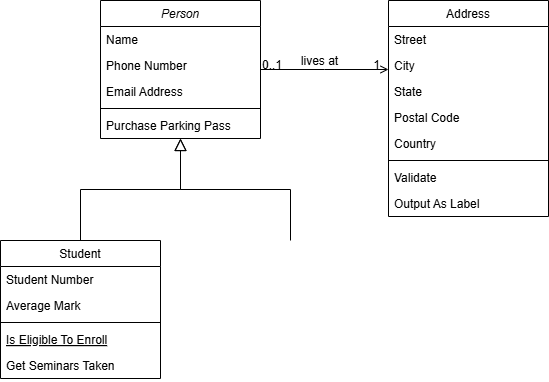

The diagram above was exported from draw.io. Its source (the exported page's mxGraphModel, read from the mxfile embedded in the PNG):
<mxGraphModel dx="1282" dy="565" grid="1" gridSize="10" guides="1" tooltips="1" connect="1" arrows="1" fold="1" page="1" pageScale="1" pageWidth="827" pageHeight="1169" math="0" shadow="0">
  <root>
    <mxCell id="WIyWlLk6GJQsqaUBKTNV-0" />
    <mxCell id="WIyWlLk6GJQsqaUBKTNV-1" parent="WIyWlLk6GJQsqaUBKTNV-0" />
    <mxCell id="zkfFHV4jXpPFQw0GAbJ--0" value="Person" style="swimlane;fontStyle=2;align=center;verticalAlign=top;childLayout=stackLayout;horizontal=1;startSize=26;horizontalStack=0;resizeParent=1;resizeLast=0;collapsible=1;marginBottom=0;rounded=0;shadow=0;strokeWidth=1;" parent="WIyWlLk6GJQsqaUBKTNV-1" vertex="1">
      <mxGeometry x="220" y="120" width="160" height="138" as="geometry">
        <mxRectangle x="230" y="140" width="160" height="26" as="alternateBounds" />
      </mxGeometry>
    </mxCell>
    <mxCell id="zkfFHV4jXpPFQw0GAbJ--1" value="Name" style="text;align=left;verticalAlign=top;spacingLeft=4;spacingRight=4;overflow=hidden;rotatable=0;points=[[0,0.5],[1,0.5]];portConstraint=eastwest;" parent="zkfFHV4jXpPFQw0GAbJ--0" vertex="1">
      <mxGeometry y="26" width="160" height="26" as="geometry" />
    </mxCell>
    <mxCell id="zkfFHV4jXpPFQw0GAbJ--2" value="Phone Number" style="text;align=left;verticalAlign=top;spacingLeft=4;spacingRight=4;overflow=hidden;rotatable=0;points=[[0,0.5],[1,0.5]];portConstraint=eastwest;rounded=0;shadow=0;html=0;" parent="zkfFHV4jXpPFQw0GAbJ--0" vertex="1">
      <mxGeometry y="52" width="160" height="26" as="geometry" />
    </mxCell>
    <mxCell id="zkfFHV4jXpPFQw0GAbJ--3" value="Email Address" style="text;align=left;verticalAlign=top;spacingLeft=4;spacingRight=4;overflow=hidden;rotatable=0;points=[[0,0.5],[1,0.5]];portConstraint=eastwest;rounded=0;shadow=0;html=0;" parent="zkfFHV4jXpPFQw0GAbJ--0" vertex="1">
      <mxGeometry y="78" width="160" height="26" as="geometry" />
    </mxCell>
    <mxCell id="zkfFHV4jXpPFQw0GAbJ--4" value="" style="line;html=1;strokeWidth=1;align=left;verticalAlign=middle;spacingTop=-1;spacingLeft=3;spacingRight=3;rotatable=0;labelPosition=right;points=[];portConstraint=eastwest;" parent="zkfFHV4jXpPFQw0GAbJ--0" vertex="1">
      <mxGeometry y="104" width="160" height="8" as="geometry" />
    </mxCell>
    <mxCell id="zkfFHV4jXpPFQw0GAbJ--5" value="Purchase Parking Pass" style="text;align=left;verticalAlign=top;spacingLeft=4;spacingRight=4;overflow=hidden;rotatable=0;points=[[0,0.5],[1,0.5]];portConstraint=eastwest;" parent="zkfFHV4jXpPFQw0GAbJ--0" vertex="1">
      <mxGeometry y="112" width="160" height="26" as="geometry" />
    </mxCell>
    <mxCell id="zkfFHV4jXpPFQw0GAbJ--6" value="Student" style="swimlane;fontStyle=0;align=center;verticalAlign=top;childLayout=stackLayout;horizontal=1;startSize=26;horizontalStack=0;resizeParent=1;resizeLast=0;collapsible=1;marginBottom=0;rounded=0;shadow=0;strokeWidth=1;" parent="WIyWlLk6GJQsqaUBKTNV-1" vertex="1">
      <mxGeometry x="120" y="360" width="160" height="138" as="geometry">
        <mxRectangle x="130" y="380" width="160" height="26" as="alternateBounds" />
      </mxGeometry>
    </mxCell>
    <mxCell id="zkfFHV4jXpPFQw0GAbJ--7" value="Student Number" style="text;align=left;verticalAlign=top;spacingLeft=4;spacingRight=4;overflow=hidden;rotatable=0;points=[[0,0.5],[1,0.5]];portConstraint=eastwest;" parent="zkfFHV4jXpPFQw0GAbJ--6" vertex="1">
      <mxGeometry y="26" width="160" height="26" as="geometry" />
    </mxCell>
    <mxCell id="zkfFHV4jXpPFQw0GAbJ--8" value="Average Mark" style="text;align=left;verticalAlign=top;spacingLeft=4;spacingRight=4;overflow=hidden;rotatable=0;points=[[0,0.5],[1,0.5]];portConstraint=eastwest;rounded=0;shadow=0;html=0;" parent="zkfFHV4jXpPFQw0GAbJ--6" vertex="1">
      <mxGeometry y="52" width="160" height="26" as="geometry" />
    </mxCell>
    <mxCell id="zkfFHV4jXpPFQw0GAbJ--9" value="" style="line;html=1;strokeWidth=1;align=left;verticalAlign=middle;spacingTop=-1;spacingLeft=3;spacingRight=3;rotatable=0;labelPosition=right;points=[];portConstraint=eastwest;" parent="zkfFHV4jXpPFQw0GAbJ--6" vertex="1">
      <mxGeometry y="78" width="160" height="8" as="geometry" />
    </mxCell>
    <mxCell id="zkfFHV4jXpPFQw0GAbJ--10" value="Is Eligible To Enroll" style="text;align=left;verticalAlign=top;spacingLeft=4;spacingRight=4;overflow=hidden;rotatable=0;points=[[0,0.5],[1,0.5]];portConstraint=eastwest;fontStyle=4" parent="zkfFHV4jXpPFQw0GAbJ--6" vertex="1">
      <mxGeometry y="86" width="160" height="26" as="geometry" />
    </mxCell>
    <mxCell id="zkfFHV4jXpPFQw0GAbJ--11" value="Get Seminars Taken" style="text;align=left;verticalAlign=top;spacingLeft=4;spacingRight=4;overflow=hidden;rotatable=0;points=[[0,0.5],[1,0.5]];portConstraint=eastwest;" parent="zkfFHV4jXpPFQw0GAbJ--6" vertex="1">
      <mxGeometry y="112" width="160" height="26" as="geometry" />
    </mxCell>
    <mxCell id="zkfFHV4jXpPFQw0GAbJ--12" value="" style="endArrow=block;endSize=10;endFill=0;shadow=0;strokeWidth=1;rounded=0;curved=0;edgeStyle=elbowEdgeStyle;elbow=vertical;" parent="WIyWlLk6GJQsqaUBKTNV-1" source="zkfFHV4jXpPFQw0GAbJ--6" target="zkfFHV4jXpPFQw0GAbJ--0" edge="1">
      <mxGeometry width="160" relative="1" as="geometry">
        <mxPoint x="200" y="203" as="sourcePoint" />
        <mxPoint x="200" y="203" as="targetPoint" />
      </mxGeometry>
    </mxCell>
    <mxCell id="zkfFHV4jXpPFQw0GAbJ--16" value="" style="endArrow=block;endSize=10;endFill=0;shadow=0;strokeWidth=1;rounded=0;curved=0;edgeStyle=elbowEdgeStyle;elbow=vertical;" parent="WIyWlLk6GJQsqaUBKTNV-1" target="zkfFHV4jXpPFQw0GAbJ--0" edge="1">
      <mxGeometry width="160" relative="1" as="geometry">
        <mxPoint x="410" y="360" as="sourcePoint" />
        <mxPoint x="310" y="271" as="targetPoint" />
      </mxGeometry>
    </mxCell>
    <mxCell id="zkfFHV4jXpPFQw0GAbJ--17" value="Address" style="swimlane;fontStyle=0;align=center;verticalAlign=top;childLayout=stackLayout;horizontal=1;startSize=26;horizontalStack=0;resizeParent=1;resizeLast=0;collapsible=1;marginBottom=0;rounded=0;shadow=0;strokeWidth=1;" parent="WIyWlLk6GJQsqaUBKTNV-1" vertex="1">
      <mxGeometry x="508" y="120" width="160" height="216" as="geometry">
        <mxRectangle x="550" y="140" width="160" height="26" as="alternateBounds" />
      </mxGeometry>
    </mxCell>
    <mxCell id="zkfFHV4jXpPFQw0GAbJ--18" value="Street" style="text;align=left;verticalAlign=top;spacingLeft=4;spacingRight=4;overflow=hidden;rotatable=0;points=[[0,0.5],[1,0.5]];portConstraint=eastwest;" parent="zkfFHV4jXpPFQw0GAbJ--17" vertex="1">
      <mxGeometry y="26" width="160" height="26" as="geometry" />
    </mxCell>
    <mxCell id="zkfFHV4jXpPFQw0GAbJ--19" value="City" style="text;align=left;verticalAlign=top;spacingLeft=4;spacingRight=4;overflow=hidden;rotatable=0;points=[[0,0.5],[1,0.5]];portConstraint=eastwest;rounded=0;shadow=0;html=0;" parent="zkfFHV4jXpPFQw0GAbJ--17" vertex="1">
      <mxGeometry y="52" width="160" height="26" as="geometry" />
    </mxCell>
    <mxCell id="zkfFHV4jXpPFQw0GAbJ--20" value="State" style="text;align=left;verticalAlign=top;spacingLeft=4;spacingRight=4;overflow=hidden;rotatable=0;points=[[0,0.5],[1,0.5]];portConstraint=eastwest;rounded=0;shadow=0;html=0;" parent="zkfFHV4jXpPFQw0GAbJ--17" vertex="1">
      <mxGeometry y="78" width="160" height="26" as="geometry" />
    </mxCell>
    <mxCell id="zkfFHV4jXpPFQw0GAbJ--21" value="Postal Code" style="text;align=left;verticalAlign=top;spacingLeft=4;spacingRight=4;overflow=hidden;rotatable=0;points=[[0,0.5],[1,0.5]];portConstraint=eastwest;rounded=0;shadow=0;html=0;" parent="zkfFHV4jXpPFQw0GAbJ--17" vertex="1">
      <mxGeometry y="104" width="160" height="26" as="geometry" />
    </mxCell>
    <mxCell id="zkfFHV4jXpPFQw0GAbJ--22" value="Country" style="text;align=left;verticalAlign=top;spacingLeft=4;spacingRight=4;overflow=hidden;rotatable=0;points=[[0,0.5],[1,0.5]];portConstraint=eastwest;rounded=0;shadow=0;html=0;" parent="zkfFHV4jXpPFQw0GAbJ--17" vertex="1">
      <mxGeometry y="130" width="160" height="26" as="geometry" />
    </mxCell>
    <mxCell id="zkfFHV4jXpPFQw0GAbJ--23" value="" style="line;html=1;strokeWidth=1;align=left;verticalAlign=middle;spacingTop=-1;spacingLeft=3;spacingRight=3;rotatable=0;labelPosition=right;points=[];portConstraint=eastwest;" parent="zkfFHV4jXpPFQw0GAbJ--17" vertex="1">
      <mxGeometry y="156" width="160" height="8" as="geometry" />
    </mxCell>
    <mxCell id="zkfFHV4jXpPFQw0GAbJ--24" value="Validate" style="text;align=left;verticalAlign=top;spacingLeft=4;spacingRight=4;overflow=hidden;rotatable=0;points=[[0,0.5],[1,0.5]];portConstraint=eastwest;" parent="zkfFHV4jXpPFQw0GAbJ--17" vertex="1">
      <mxGeometry y="164" width="160" height="26" as="geometry" />
    </mxCell>
    <mxCell id="zkfFHV4jXpPFQw0GAbJ--25" value="Output As Label" style="text;align=left;verticalAlign=top;spacingLeft=4;spacingRight=4;overflow=hidden;rotatable=0;points=[[0,0.5],[1,0.5]];portConstraint=eastwest;" parent="zkfFHV4jXpPFQw0GAbJ--17" vertex="1">
      <mxGeometry y="190" width="160" height="26" as="geometry" />
    </mxCell>
    <mxCell id="zkfFHV4jXpPFQw0GAbJ--26" value="" style="endArrow=open;shadow=0;strokeWidth=1;rounded=0;curved=0;endFill=1;edgeStyle=elbowEdgeStyle;elbow=vertical;" parent="WIyWlLk6GJQsqaUBKTNV-1" source="zkfFHV4jXpPFQw0GAbJ--0" target="zkfFHV4jXpPFQw0GAbJ--17" edge="1">
      <mxGeometry x="0.5" y="41" relative="1" as="geometry">
        <mxPoint x="380" y="192" as="sourcePoint" />
        <mxPoint x="540" y="192" as="targetPoint" />
        <mxPoint x="-40" y="32" as="offset" />
      </mxGeometry>
    </mxCell>
    <mxCell id="zkfFHV4jXpPFQw0GAbJ--27" value="0..1" style="resizable=0;align=left;verticalAlign=bottom;labelBackgroundColor=none;fontSize=12;" parent="zkfFHV4jXpPFQw0GAbJ--26" connectable="0" vertex="1">
      <mxGeometry x="-1" relative="1" as="geometry">
        <mxPoint y="4" as="offset" />
      </mxGeometry>
    </mxCell>
    <mxCell id="zkfFHV4jXpPFQw0GAbJ--28" value="1" style="resizable=0;align=right;verticalAlign=bottom;labelBackgroundColor=none;fontSize=12;" parent="zkfFHV4jXpPFQw0GAbJ--26" connectable="0" vertex="1">
      <mxGeometry x="1" relative="1" as="geometry">
        <mxPoint x="-7" y="4" as="offset" />
      </mxGeometry>
    </mxCell>
    <mxCell id="zkfFHV4jXpPFQw0GAbJ--29" value="lives at" style="text;html=1;resizable=0;points=[];;align=center;verticalAlign=middle;labelBackgroundColor=none;rounded=0;shadow=0;strokeWidth=1;fontSize=12;" parent="zkfFHV4jXpPFQw0GAbJ--26" vertex="1" connectable="0">
      <mxGeometry x="0.5" y="49" relative="1" as="geometry">
        <mxPoint x="-38" y="40" as="offset" />
      </mxGeometry>
    </mxCell>
  </root>
</mxGraphModel>